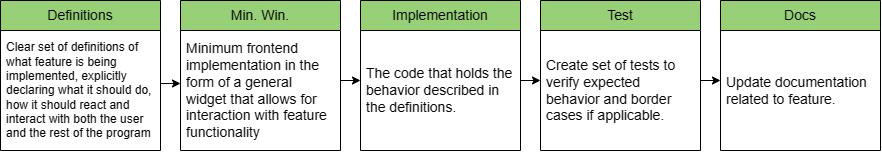

The diagram above was exported from draw.io. Its source (the exported page's mxGraphModel, read from the mxfile embedded in the PNG):
<mxGraphModel dx="1117" dy="518" grid="1" gridSize="10" guides="1" tooltips="1" connect="1" arrows="1" fold="1" page="1" pageScale="1" pageWidth="1100" pageHeight="850" background="none" math="0" shadow="0">
  <root>
    <mxCell id="0" />
    <mxCell id="1" parent="0" />
    <mxCell id="TPPopqeAFQhzRozB04CO-2" value="&lt;font style=&quot;font-size: 14px;&quot;&gt;Min. Win.&lt;/font&gt;" style="swimlane;fontStyle=0;childLayout=stackLayout;horizontal=1;startSize=30;horizontalStack=0;resizeParent=1;resizeParentMax=0;resizeLast=0;collapsible=1;marginBottom=0;whiteSpace=wrap;html=1;fillColor=#97D077;" vertex="1" parent="1">
      <mxGeometry x="260" y="240" width="160" height="150" as="geometry" />
    </mxCell>
    <mxCell id="TPPopqeAFQhzRozB04CO-3" value="&lt;font style=&quot;font-size: 14px;&quot;&gt;Minimum frontend implementation in the form of a general widget that allows for interaction with feature functionality&lt;/font&gt;" style="text;strokeColor=none;fillColor=none;align=left;verticalAlign=middle;spacingLeft=4;spacingRight=4;overflow=hidden;points=[[0,0.5],[1,0.5]];portConstraint=eastwest;rotatable=0;whiteSpace=wrap;html=1;" vertex="1" parent="TPPopqeAFQhzRozB04CO-2">
      <mxGeometry y="30" width="160" height="120" as="geometry" />
    </mxCell>
    <mxCell id="TPPopqeAFQhzRozB04CO-6" value="&lt;font style=&quot;font-size: 14px;&quot;&gt;Definitions&lt;/font&gt;" style="swimlane;fontStyle=0;childLayout=stackLayout;horizontal=1;startSize=30;horizontalStack=0;resizeParent=1;resizeParentMax=0;resizeLast=0;collapsible=1;marginBottom=0;whiteSpace=wrap;html=1;shadow=0;fillColor=#97D077;" vertex="1" parent="1">
      <mxGeometry x="80" y="240" width="160" height="150" as="geometry" />
    </mxCell>
    <mxCell id="TPPopqeAFQhzRozB04CO-7" value="&lt;font style=&quot;font-size: 12px;&quot;&gt;Clear set of definitions of what feature is being implemented, explicitly declaring what it should do, how it should react and interact with both the user and the rest of the program&lt;/font&gt;" style="text;strokeColor=none;fillColor=none;align=left;verticalAlign=middle;spacingLeft=4;spacingRight=4;overflow=hidden;points=[[0,0.5],[1,0.5]];portConstraint=eastwest;rotatable=0;whiteSpace=wrap;html=1;" vertex="1" parent="TPPopqeAFQhzRozB04CO-6">
      <mxGeometry y="30" width="160" height="120" as="geometry" />
    </mxCell>
    <mxCell id="TPPopqeAFQhzRozB04CO-10" value="&lt;font style=&quot;font-size: 14px;&quot;&gt;Implementation&lt;/font&gt;" style="swimlane;fontStyle=0;childLayout=stackLayout;horizontal=1;startSize=30;horizontalStack=0;resizeParent=1;resizeParentMax=0;resizeLast=0;collapsible=1;marginBottom=0;whiteSpace=wrap;html=1;fillColor=#97D077;" vertex="1" parent="1">
      <mxGeometry x="440" y="240" width="160" height="150" as="geometry" />
    </mxCell>
    <mxCell id="TPPopqeAFQhzRozB04CO-11" value="&lt;font style=&quot;font-size: 14px;&quot;&gt;The code that holds the behavior described in the definitions.&lt;/font&gt;" style="text;strokeColor=none;fillColor=none;align=left;verticalAlign=middle;spacingLeft=4;spacingRight=4;overflow=hidden;points=[[0,0.5],[1,0.5]];portConstraint=eastwest;rotatable=0;whiteSpace=wrap;html=1;" vertex="1" parent="TPPopqeAFQhzRozB04CO-10">
      <mxGeometry y="30" width="160" height="120" as="geometry" />
    </mxCell>
    <mxCell id="TPPopqeAFQhzRozB04CO-12" value="&lt;font style=&quot;font-size: 14px;&quot;&gt;Test&lt;/font&gt;" style="swimlane;fontStyle=0;childLayout=stackLayout;horizontal=1;startSize=30;horizontalStack=0;resizeParent=1;resizeParentMax=0;resizeLast=0;collapsible=1;marginBottom=0;whiteSpace=wrap;html=1;fillColor=#97D077;" vertex="1" parent="1">
      <mxGeometry x="620" y="240" width="160" height="150" as="geometry" />
    </mxCell>
    <mxCell id="TPPopqeAFQhzRozB04CO-13" value="&lt;font style=&quot;font-size: 14px;&quot;&gt;Create set of tests to verify expected behavior and border cases if applicable.&lt;/font&gt;" style="text;strokeColor=none;fillColor=none;align=left;verticalAlign=middle;spacingLeft=4;spacingRight=4;overflow=hidden;points=[[0,0.5],[1,0.5]];portConstraint=eastwest;rotatable=0;whiteSpace=wrap;html=1;" vertex="1" parent="TPPopqeAFQhzRozB04CO-12">
      <mxGeometry y="30" width="160" height="120" as="geometry" />
    </mxCell>
    <mxCell id="TPPopqeAFQhzRozB04CO-14" value="&lt;font style=&quot;font-size: 14px;&quot;&gt;Docs&lt;/font&gt;" style="swimlane;fontStyle=0;childLayout=stackLayout;horizontal=1;startSize=30;horizontalStack=0;resizeParent=1;resizeParentMax=0;resizeLast=0;collapsible=1;marginBottom=0;whiteSpace=wrap;html=1;fillColor=#97D077;" vertex="1" parent="1">
      <mxGeometry x="800" y="240" width="160" height="150" as="geometry" />
    </mxCell>
    <mxCell id="TPPopqeAFQhzRozB04CO-15" value="&lt;font style=&quot;font-size: 14px;&quot;&gt;Update documentation related to feature.&lt;/font&gt;" style="text;strokeColor=none;fillColor=none;align=left;verticalAlign=middle;spacingLeft=4;spacingRight=4;overflow=hidden;points=[[0,0.5],[1,0.5]];portConstraint=eastwest;rotatable=0;whiteSpace=wrap;html=1;" vertex="1" parent="TPPopqeAFQhzRozB04CO-14">
      <mxGeometry y="30" width="160" height="120" as="geometry" />
    </mxCell>
    <mxCell id="TPPopqeAFQhzRozB04CO-16" value="" style="endArrow=classic;html=1;rounded=0;exitX=1;exitY=0.442;exitDx=0;exitDy=0;exitPerimeter=0;" edge="1" parent="1" source="TPPopqeAFQhzRozB04CO-7">
      <mxGeometry width="50" height="50" relative="1" as="geometry">
        <mxPoint x="250" y="350" as="sourcePoint" />
        <mxPoint x="260" y="323" as="targetPoint" />
      </mxGeometry>
    </mxCell>
    <mxCell id="TPPopqeAFQhzRozB04CO-17" value="" style="endArrow=classic;html=1;rounded=0;exitX=1;exitY=0.442;exitDx=0;exitDy=0;exitPerimeter=0;" edge="1" parent="1">
      <mxGeometry width="50" height="50" relative="1" as="geometry">
        <mxPoint x="420" y="320" as="sourcePoint" />
        <mxPoint x="440" y="320" as="targetPoint" />
      </mxGeometry>
    </mxCell>
    <mxCell id="TPPopqeAFQhzRozB04CO-18" value="" style="endArrow=classic;html=1;rounded=0;exitX=1;exitY=0.442;exitDx=0;exitDy=0;exitPerimeter=0;" edge="1" parent="1">
      <mxGeometry width="50" height="50" relative="1" as="geometry">
        <mxPoint x="600" y="320" as="sourcePoint" />
        <mxPoint x="620" y="320" as="targetPoint" />
      </mxGeometry>
    </mxCell>
    <mxCell id="TPPopqeAFQhzRozB04CO-19" value="" style="endArrow=classic;html=1;rounded=0;exitX=1;exitY=0.442;exitDx=0;exitDy=0;exitPerimeter=0;" edge="1" parent="1">
      <mxGeometry width="50" height="50" relative="1" as="geometry">
        <mxPoint x="780" y="320" as="sourcePoint" />
        <mxPoint x="800" y="320" as="targetPoint" />
      </mxGeometry>
    </mxCell>
  </root>
</mxGraphModel>